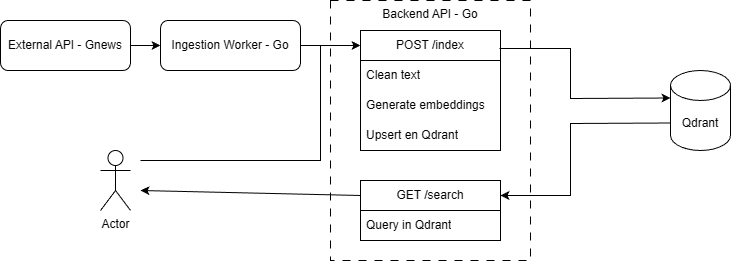

The diagram above was exported from draw.io. Its source (the exported page's mxGraphModel, read from the mxfile embedded in the PNG):
<mxGraphModel dx="1426" dy="743" grid="1" gridSize="10" guides="1" tooltips="1" connect="1" arrows="1" fold="1" page="1" pageScale="1" pageWidth="827" pageHeight="1169" math="0" shadow="0">
  <root>
    <mxCell id="0" />
    <mxCell id="1" parent="0" />
    <mxCell id="uknpxersAK_sIDzS83kz-1" parent="1" style="rounded=1;whiteSpace=wrap;html=1;" value="External API - Gnews" vertex="1">
      <mxGeometry height="50" width="130" x="30" y="300" as="geometry" />
    </mxCell>
    <mxCell id="uknpxersAK_sIDzS83kz-2" parent="1" style="rounded=1;whiteSpace=wrap;html=1;" value="Ingestion Worker - Go" vertex="1">
      <mxGeometry height="50" width="140" x="190" y="300" as="geometry" />
    </mxCell>
    <mxCell id="uknpxersAK_sIDzS83kz-4" parent="1" style="rounded=0;whiteSpace=wrap;html=1;dashed=1;dashPattern=8 8;verticalAlign=top;" value="Backend API - Go" vertex="1">
      <mxGeometry height="260" width="200" x="360" y="280" as="geometry" />
    </mxCell>
    <mxCell id="uknpxersAK_sIDzS83kz-6" parent="1" style="swimlane;fontStyle=0;childLayout=stackLayout;horizontal=1;startSize=30;horizontalStack=0;resizeParent=1;resizeParentMax=0;resizeLast=0;collapsible=1;marginBottom=0;whiteSpace=wrap;html=1;" value="POST /index" vertex="1">
      <mxGeometry height="120" width="140" x="390" y="310" as="geometry" />
    </mxCell>
    <mxCell id="uknpxersAK_sIDzS83kz-7" parent="uknpxersAK_sIDzS83kz-6" style="text;strokeColor=none;fillColor=none;align=left;verticalAlign=middle;spacingLeft=4;spacingRight=4;overflow=hidden;points=[[0,0.5],[1,0.5]];portConstraint=eastwest;rotatable=0;whiteSpace=wrap;html=1;" value="Clean text" vertex="1">
      <mxGeometry height="30" width="140" y="30" as="geometry" />
    </mxCell>
    <mxCell id="uknpxersAK_sIDzS83kz-8" parent="uknpxersAK_sIDzS83kz-6" style="text;strokeColor=none;fillColor=none;align=left;verticalAlign=middle;spacingLeft=4;spacingRight=4;overflow=hidden;points=[[0,0.5],[1,0.5]];portConstraint=eastwest;rotatable=0;whiteSpace=wrap;html=1;" value="Generate embeddings" vertex="1">
      <mxGeometry height="30" width="140" y="60" as="geometry" />
    </mxCell>
    <mxCell id="uknpxersAK_sIDzS83kz-9" parent="uknpxersAK_sIDzS83kz-6" style="text;strokeColor=none;fillColor=none;align=left;verticalAlign=middle;spacingLeft=4;spacingRight=4;overflow=hidden;points=[[0,0.5],[1,0.5]];portConstraint=eastwest;rotatable=0;whiteSpace=wrap;html=1;" value="Upsert en Qdrant" vertex="1">
      <mxGeometry height="30" width="140" y="90" as="geometry" />
    </mxCell>
    <mxCell id="uknpxersAK_sIDzS83kz-10" parent="1" style="swimlane;fontStyle=0;childLayout=stackLayout;horizontal=1;startSize=30;horizontalStack=0;resizeParent=1;resizeParentMax=0;resizeLast=0;collapsible=1;marginBottom=0;whiteSpace=wrap;html=1;" value="GET /search" vertex="1">
      <mxGeometry height="60" width="140" x="390" y="460" as="geometry" />
    </mxCell>
    <mxCell id="uknpxersAK_sIDzS83kz-13" parent="uknpxersAK_sIDzS83kz-10" style="text;strokeColor=none;fillColor=none;align=left;verticalAlign=middle;spacingLeft=4;spacingRight=4;overflow=hidden;points=[[0,0.5],[1,0.5]];portConstraint=eastwest;rotatable=0;whiteSpace=wrap;html=1;" value="Query in Qdrant" vertex="1">
      <mxGeometry height="30" width="140" y="30" as="geometry" />
    </mxCell>
    <mxCell id="uknpxersAK_sIDzS83kz-14" parent="1" style="shape=cylinder3;whiteSpace=wrap;html=1;boundedLbl=1;backgroundOutline=1;size=15;" value="Qdrant" vertex="1">
      <mxGeometry height="80" width="60" x="700" y="350" as="geometry" />
    </mxCell>
    <mxCell id="uknpxersAK_sIDzS83kz-15" edge="1" parent="1" source="uknpxersAK_sIDzS83kz-6" style="endArrow=classic;html=1;rounded=0;entryX=0;entryY=0;entryDx=0;entryDy=27.5;entryPerimeter=0;exitX=0.993;exitY=0.15;exitDx=0;exitDy=0;exitPerimeter=0;" target="uknpxersAK_sIDzS83kz-14" value="">
      <mxGeometry height="50" relative="1" width="50" as="geometry">
        <Array as="points">
          <mxPoint x="600" y="328" />
          <mxPoint x="600" y="378" />
        </Array>
        <mxPoint x="390" y="410" as="sourcePoint" />
        <mxPoint x="440" y="360" as="targetPoint" />
      </mxGeometry>
    </mxCell>
    <mxCell id="uknpxersAK_sIDzS83kz-16" edge="1" parent="1" source="uknpxersAK_sIDzS83kz-14" style="endArrow=classic;html=1;rounded=0;entryX=1;entryY=0.25;entryDx=0;entryDy=0;exitX=0;exitY=0;exitDx=0;exitDy=52.5;exitPerimeter=0;" target="uknpxersAK_sIDzS83kz-10" value="">
      <mxGeometry height="50" relative="1" width="50" as="geometry">
        <Array as="points">
          <mxPoint x="600" y="403" />
          <mxPoint x="600" y="475" />
        </Array>
        <mxPoint x="700" y="530" as="sourcePoint" />
        <mxPoint x="750" y="480" as="targetPoint" />
      </mxGeometry>
    </mxCell>
    <mxCell id="uknpxersAK_sIDzS83kz-17" edge="1" parent="1" source="uknpxersAK_sIDzS83kz-1" style="endArrow=classic;html=1;rounded=0;exitX=1;exitY=0.5;exitDx=0;exitDy=0;" target="uknpxersAK_sIDzS83kz-2" value="">
      <mxGeometry height="50" relative="1" width="50" as="geometry">
        <mxPoint x="80" y="250" as="sourcePoint" />
        <mxPoint x="130" y="200" as="targetPoint" />
      </mxGeometry>
    </mxCell>
    <mxCell id="uknpxersAK_sIDzS83kz-18" edge="1" parent="1" source="uknpxersAK_sIDzS83kz-2" style="endArrow=classic;html=1;rounded=0;exitX=1;exitY=0.5;exitDx=0;exitDy=0;" value="">
      <mxGeometry height="50" relative="1" width="50" as="geometry">
        <mxPoint x="230" y="260" as="sourcePoint" />
        <mxPoint x="390" y="325" as="targetPoint" />
      </mxGeometry>
    </mxCell>
    <mxCell id="uknpxersAK_sIDzS83kz-19" parent="1" style="shape=umlActor;verticalLabelPosition=bottom;verticalAlign=top;html=1;outlineConnect=0;" value="Actor" vertex="1">
      <mxGeometry height="60" width="30" x="130" y="430" as="geometry" />
    </mxCell>
    <mxCell id="uknpxersAK_sIDzS83kz-20" edge="1" parent="1" style="endArrow=classic;html=1;rounded=0;" value="">
      <mxGeometry height="50" relative="1" width="50" as="geometry">
        <Array as="points">
          <mxPoint x="350" y="440" />
          <mxPoint x="350" y="325" />
        </Array>
        <mxPoint x="170" y="440" as="sourcePoint" />
        <mxPoint x="390" y="325" as="targetPoint" />
      </mxGeometry>
    </mxCell>
    <mxCell id="uknpxersAK_sIDzS83kz-21" edge="1" parent="1" source="uknpxersAK_sIDzS83kz-10" style="endArrow=classic;html=1;rounded=0;exitX=0;exitY=0.25;exitDx=0;exitDy=0;" value="">
      <mxGeometry height="50" relative="1" width="50" as="geometry">
        <mxPoint x="220" y="530" as="sourcePoint" />
        <mxPoint x="170" y="470" as="targetPoint" />
      </mxGeometry>
    </mxCell>
  </root>
</mxGraphModel>